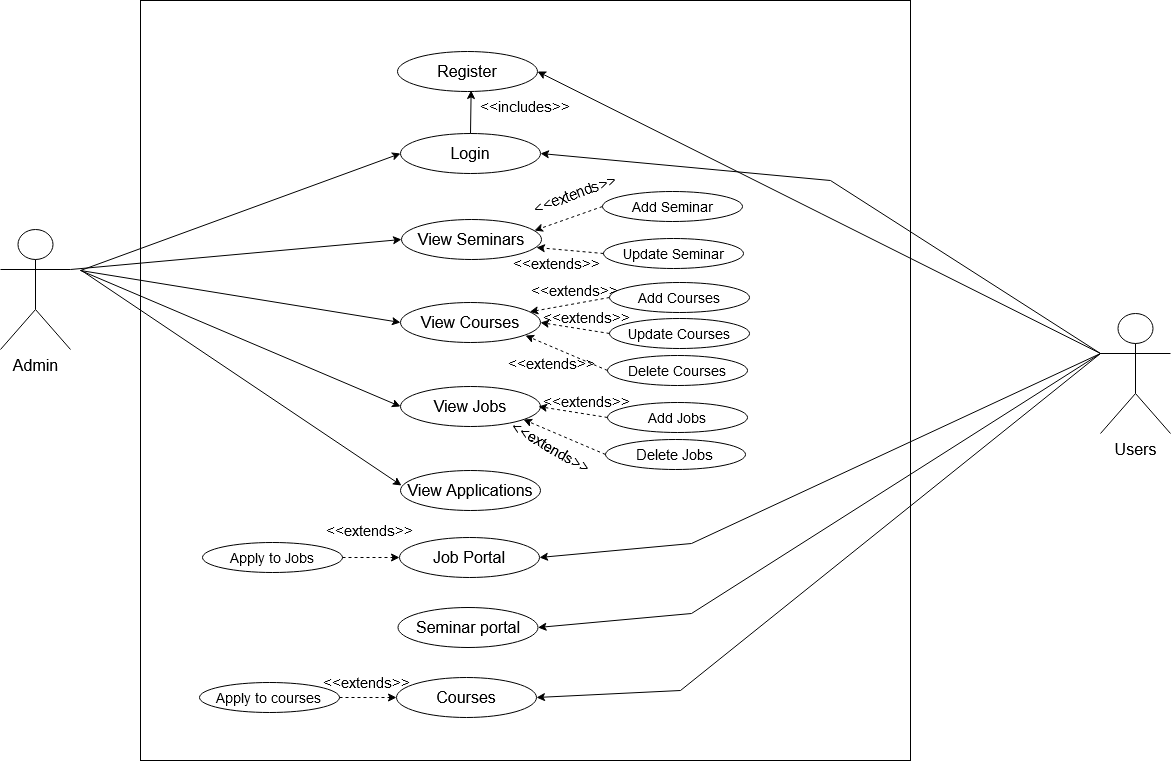

The diagram above was exported from draw.io. Its source (the exported page's mxGraphModel, read from the mxfile embedded in the PNG):
<mxGraphModel dx="1422" dy="-70" grid="1" gridSize="10" guides="1" tooltips="1" connect="1" arrows="1" fold="1" page="1" pageScale="1" pageWidth="1100" pageHeight="850" background="none" math="0" shadow="0">
  <root>
    <mxCell id="0" />
    <mxCell id="1" parent="0" />
    <mxCell id="rwbgoBRmNLmhOsoh4F3w-258" value="" style="whiteSpace=wrap;html=1;fontSize=16;" vertex="1" parent="1">
      <mxGeometry x="600" y="860" width="770" height="760" as="geometry" />
    </mxCell>
    <mxCell id="rwbgoBRmNLmhOsoh4F3w-259" value="&lt;font style=&quot;font-size: 16px;&quot;&gt;Users&lt;/font&gt;" style="shape=umlActor;verticalLabelPosition=bottom;verticalAlign=top;html=1;outlineConnect=0;" vertex="1" parent="1">
      <mxGeometry x="1560" y="1173" width="70" height="120" as="geometry" />
    </mxCell>
    <mxCell id="rwbgoBRmNLmhOsoh4F3w-260" value="Login" style="ellipse;whiteSpace=wrap;html=1;fontSize=16;" vertex="1" parent="1">
      <mxGeometry x="860" y="993" width="140" height="40" as="geometry" />
    </mxCell>
    <mxCell id="rwbgoBRmNLmhOsoh4F3w-261" value="View Seminars" style="ellipse;whiteSpace=wrap;html=1;fontSize=16;" vertex="1" parent="1">
      <mxGeometry x="861" y="1079" width="140" height="40" as="geometry" />
    </mxCell>
    <mxCell id="rwbgoBRmNLmhOsoh4F3w-262" value="View Courses" style="ellipse;whiteSpace=wrap;html=1;fontSize=16;" vertex="1" parent="1">
      <mxGeometry x="860" y="1162" width="140" height="40" as="geometry" />
    </mxCell>
    <mxCell id="rwbgoBRmNLmhOsoh4F3w-263" value="View Jobs" style="ellipse;whiteSpace=wrap;html=1;fontSize=16;" vertex="1" parent="1">
      <mxGeometry x="860" y="1246" width="140" height="40" as="geometry" />
    </mxCell>
    <mxCell id="rwbgoBRmNLmhOsoh4F3w-264" value="&lt;font style=&quot;font-size: 14px;&quot;&gt;Update Seminar&lt;/font&gt;" style="ellipse;whiteSpace=wrap;html=1;fontSize=16;" vertex="1" parent="1">
      <mxGeometry x="1063" y="1098" width="140" height="30" as="geometry" />
    </mxCell>
    <mxCell id="rwbgoBRmNLmhOsoh4F3w-265" value="" style="endArrow=classic;html=1;rounded=0;fontSize=16;exitX=0;exitY=0.5;exitDx=0;exitDy=0;entryX=0.957;entryY=0.275;entryDx=0;entryDy=0;entryPerimeter=0;dashed=1;" edge="1" parent="1" source="rwbgoBRmNLmhOsoh4F3w-267">
      <mxGeometry width="50" height="50" relative="1" as="geometry">
        <mxPoint x="1044" y="1069" as="sourcePoint" />
        <mxPoint x="993.98" y="1090" as="targetPoint" />
      </mxGeometry>
    </mxCell>
    <mxCell id="rwbgoBRmNLmhOsoh4F3w-266" value="" style="endArrow=classic;html=1;rounded=0;fontSize=16;exitX=0;exitY=0.5;exitDx=0;exitDy=0;entryX=0.964;entryY=0.7;entryDx=0;entryDy=0;entryPerimeter=0;dashed=1;" edge="1" parent="1" source="rwbgoBRmNLmhOsoh4F3w-264" target="rwbgoBRmNLmhOsoh4F3w-261">
      <mxGeometry width="50" height="50" relative="1" as="geometry">
        <mxPoint x="1035" y="1079" as="sourcePoint" />
        <mxPoint x="1003.98" y="1100" as="targetPoint" />
      </mxGeometry>
    </mxCell>
    <mxCell id="rwbgoBRmNLmhOsoh4F3w-267" value="&lt;font style=&quot;font-size: 14px;&quot;&gt;Add Seminar&lt;/font&gt;" style="ellipse;whiteSpace=wrap;html=1;fontSize=16;" vertex="1" parent="1">
      <mxGeometry x="1062" y="1051" width="140" height="30" as="geometry" />
    </mxCell>
    <mxCell id="rwbgoBRmNLmhOsoh4F3w-268" value="&lt;font style=&quot;font-size: 14px;&quot;&gt;Update Courses&lt;br&gt;&lt;/font&gt;" style="ellipse;whiteSpace=wrap;html=1;fontSize=16;" vertex="1" parent="1">
      <mxGeometry x="1069.02" y="1178" width="140" height="30" as="geometry" />
    </mxCell>
    <mxCell id="rwbgoBRmNLmhOsoh4F3w-269" value="" style="endArrow=classic;html=1;rounded=0;fontSize=16;exitX=0;exitY=0.5;exitDx=0;exitDy=0;dashed=1;" edge="1" parent="1" source="rwbgoBRmNLmhOsoh4F3w-271" target="rwbgoBRmNLmhOsoh4F3w-262">
      <mxGeometry width="50" height="50" relative="1" as="geometry">
        <mxPoint x="1051.02" y="1160" as="sourcePoint" />
        <mxPoint x="1001" y="1181" as="targetPoint" />
      </mxGeometry>
    </mxCell>
    <mxCell id="rwbgoBRmNLmhOsoh4F3w-270" value="" style="endArrow=classic;html=1;rounded=0;fontSize=16;exitX=0;exitY=0.5;exitDx=0;exitDy=0;entryX=1;entryY=0.5;entryDx=0;entryDy=0;dashed=1;" edge="1" parent="1" source="rwbgoBRmNLmhOsoh4F3w-268" target="rwbgoBRmNLmhOsoh4F3w-262">
      <mxGeometry width="50" height="50" relative="1" as="geometry">
        <mxPoint x="1042.02" y="1170" as="sourcePoint" />
        <mxPoint x="1002.98" y="1198" as="targetPoint" />
      </mxGeometry>
    </mxCell>
    <mxCell id="rwbgoBRmNLmhOsoh4F3w-271" value="&lt;font style=&quot;font-size: 14px;&quot;&gt;Add Courses&lt;br&gt;&lt;/font&gt;" style="ellipse;whiteSpace=wrap;html=1;fontSize=16;" vertex="1" parent="1">
      <mxGeometry x="1069.02" y="1142" width="140" height="30" as="geometry" />
    </mxCell>
    <mxCell id="rwbgoBRmNLmhOsoh4F3w-272" value="&lt;font style=&quot;font-size: 14px;&quot;&gt;Delete Courses&lt;br&gt;&lt;/font&gt;" style="ellipse;whiteSpace=wrap;html=1;fontSize=16;" vertex="1" parent="1">
      <mxGeometry x="1067.02" y="1215" width="140" height="30" as="geometry" />
    </mxCell>
    <mxCell id="rwbgoBRmNLmhOsoh4F3w-273" value="" style="endArrow=classic;html=1;rounded=0;fontSize=16;exitX=0;exitY=0.5;exitDx=0;exitDy=0;entryX=0.9;entryY=0.925;entryDx=0;entryDy=0;entryPerimeter=0;dashed=1;" edge="1" parent="1" source="rwbgoBRmNLmhOsoh4F3w-272">
      <mxGeometry width="50" height="50" relative="1" as="geometry">
        <mxPoint x="1050.02" y="1226" as="sourcePoint" />
        <mxPoint x="985" y="1195" as="targetPoint" />
      </mxGeometry>
    </mxCell>
    <mxCell id="rwbgoBRmNLmhOsoh4F3w-274" value="&lt;font style=&quot;font-size: 14px;&quot;&gt;Add Jobs&lt;/font&gt;" style="ellipse;whiteSpace=wrap;html=1;fontSize=16;" vertex="1" parent="1">
      <mxGeometry x="1067.02" y="1262" width="140" height="30" as="geometry" />
    </mxCell>
    <mxCell id="rwbgoBRmNLmhOsoh4F3w-275" value="" style="endArrow=classic;html=1;rounded=0;fontSize=16;exitX=0;exitY=0.5;exitDx=0;exitDy=0;entryX=1;entryY=0.5;entryDx=0;entryDy=0;dashed=1;" edge="1" parent="1" source="rwbgoBRmNLmhOsoh4F3w-274">
      <mxGeometry width="50" height="50" relative="1" as="geometry">
        <mxPoint x="1040.02" y="1254" as="sourcePoint" />
        <mxPoint x="998" y="1266" as="targetPoint" />
      </mxGeometry>
    </mxCell>
    <mxCell id="rwbgoBRmNLmhOsoh4F3w-276" value="&lt;font style=&quot;font-size: 15px;&quot;&gt;Delete Jobs&lt;br&gt;&lt;/font&gt;" style="ellipse;whiteSpace=wrap;html=1;fontSize=16;" vertex="1" parent="1">
      <mxGeometry x="1065.02" y="1299" width="140" height="30" as="geometry" />
    </mxCell>
    <mxCell id="rwbgoBRmNLmhOsoh4F3w-277" value="" style="endArrow=classic;html=1;rounded=0;fontSize=16;exitX=0;exitY=0.5;exitDx=0;exitDy=0;entryX=0.9;entryY=0.925;entryDx=0;entryDy=0;entryPerimeter=0;dashed=1;" edge="1" parent="1" source="rwbgoBRmNLmhOsoh4F3w-276">
      <mxGeometry width="50" height="50" relative="1" as="geometry">
        <mxPoint x="1048.02" y="1310" as="sourcePoint" />
        <mxPoint x="983" y="1279" as="targetPoint" />
      </mxGeometry>
    </mxCell>
    <mxCell id="rwbgoBRmNLmhOsoh4F3w-278" value="Register" style="ellipse;whiteSpace=wrap;html=1;fontSize=16;" vertex="1" parent="1">
      <mxGeometry x="857" y="911" width="140" height="40" as="geometry" />
    </mxCell>
    <mxCell id="rwbgoBRmNLmhOsoh4F3w-279" value="&amp;lt;&amp;lt;extends&amp;gt;&amp;gt;" style="text;html=1;strokeColor=none;fillColor=none;align=center;verticalAlign=middle;whiteSpace=wrap;rounded=0;fontSize=15;rotation=-20;" vertex="1" parent="1">
      <mxGeometry x="1005.02" y="1038" width="60" height="30" as="geometry" />
    </mxCell>
    <mxCell id="rwbgoBRmNLmhOsoh4F3w-280" value="&amp;lt;&amp;lt;extends&amp;gt;&amp;gt;" style="text;html=1;strokeColor=none;fillColor=none;align=center;verticalAlign=middle;whiteSpace=wrap;rounded=0;fontSize=15;rotation=0;" vertex="1" parent="1">
      <mxGeometry x="986" y="1108" width="60" height="30" as="geometry" />
    </mxCell>
    <mxCell id="rwbgoBRmNLmhOsoh4F3w-281" value="&amp;lt;&amp;lt;extends&amp;gt;&amp;gt;" style="text;html=1;strokeColor=none;fillColor=none;align=center;verticalAlign=middle;whiteSpace=wrap;rounded=0;fontSize=15;rotation=0;" vertex="1" parent="1">
      <mxGeometry x="981" y="1208" width="60" height="30" as="geometry" />
    </mxCell>
    <mxCell id="rwbgoBRmNLmhOsoh4F3w-282" value="&amp;lt;&amp;lt;extends&amp;gt;&amp;gt;" style="text;html=1;strokeColor=none;fillColor=none;align=center;verticalAlign=middle;whiteSpace=wrap;rounded=0;fontSize=15;rotation=0;" vertex="1" parent="1">
      <mxGeometry x="1004" y="1135" width="60" height="30" as="geometry" />
    </mxCell>
    <mxCell id="rwbgoBRmNLmhOsoh4F3w-283" value="&amp;lt;&amp;lt;extends&amp;gt;&amp;gt;" style="text;html=1;strokeColor=none;fillColor=none;align=center;verticalAlign=middle;whiteSpace=wrap;rounded=0;fontSize=15;rotation=0;" vertex="1" parent="1">
      <mxGeometry x="1016" y="1162" width="60" height="30" as="geometry" />
    </mxCell>
    <mxCell id="rwbgoBRmNLmhOsoh4F3w-284" value="&amp;lt;&amp;lt;extends&amp;gt;&amp;gt;" style="text;html=1;strokeColor=none;fillColor=none;align=center;verticalAlign=middle;whiteSpace=wrap;rounded=0;fontSize=15;rotation=0;" vertex="1" parent="1">
      <mxGeometry x="1016" y="1246" width="60" height="30" as="geometry" />
    </mxCell>
    <mxCell id="rwbgoBRmNLmhOsoh4F3w-285" value="&amp;lt;&amp;lt;extends&amp;gt;&amp;gt;" style="text;html=1;strokeColor=none;fillColor=none;align=center;verticalAlign=middle;whiteSpace=wrap;rounded=0;fontSize=15;rotation=30;" vertex="1" parent="1">
      <mxGeometry x="981" y="1292" width="60" height="30" as="geometry" />
    </mxCell>
    <mxCell id="rwbgoBRmNLmhOsoh4F3w-286" value="&lt;font style=&quot;font-size: 16px;&quot;&gt;Admin&lt;/font&gt;" style="shape=umlActor;verticalLabelPosition=bottom;verticalAlign=top;html=1;outlineConnect=0;" vertex="1" parent="1">
      <mxGeometry x="460" y="1089" width="70" height="120" as="geometry" />
    </mxCell>
    <mxCell id="rwbgoBRmNLmhOsoh4F3w-287" value="" style="endArrow=classic;html=1;rounded=0;fontSize=16;exitX=0;exitY=0.3333333333333333;exitDx=0;exitDy=0;exitPerimeter=0;entryX=1;entryY=0.5;entryDx=0;entryDy=0;" edge="1" parent="1" source="rwbgoBRmNLmhOsoh4F3w-259" target="rwbgoBRmNLmhOsoh4F3w-278">
      <mxGeometry width="50" height="50" relative="1" as="geometry">
        <mxPoint x="990" y="1320" as="sourcePoint" />
        <mxPoint x="1040" y="1270" as="targetPoint" />
      </mxGeometry>
    </mxCell>
    <mxCell id="rwbgoBRmNLmhOsoh4F3w-288" value="Job Portal" style="ellipse;whiteSpace=wrap;html=1;fontSize=16;" vertex="1" parent="1">
      <mxGeometry x="859" y="1397" width="140" height="40" as="geometry" />
    </mxCell>
    <mxCell id="rwbgoBRmNLmhOsoh4F3w-289" value="&lt;font style=&quot;font-size: 14px;&quot;&gt;Apply to Jobs&lt;/font&gt;" style="ellipse;whiteSpace=wrap;html=1;fontSize=16;" vertex="1" parent="1">
      <mxGeometry x="662" y="1402" width="140" height="30" as="geometry" />
    </mxCell>
    <mxCell id="rwbgoBRmNLmhOsoh4F3w-290" value="" style="endArrow=classic;html=1;rounded=0;fontSize=16;exitX=1;exitY=0.5;exitDx=0;exitDy=0;entryX=0;entryY=0.5;entryDx=0;entryDy=0;dashed=1;" edge="1" parent="1" source="rwbgoBRmNLmhOsoh4F3w-289" target="rwbgoBRmNLmhOsoh4F3w-288">
      <mxGeometry width="50" height="50" relative="1" as="geometry">
        <mxPoint x="591.02" y="1395" as="sourcePoint" />
        <mxPoint x="549" y="1407" as="targetPoint" />
      </mxGeometry>
    </mxCell>
    <mxCell id="rwbgoBRmNLmhOsoh4F3w-291" value="&amp;lt;&amp;lt;extends&amp;gt;&amp;gt;" style="text;html=1;strokeColor=none;fillColor=none;align=center;verticalAlign=middle;whiteSpace=wrap;rounded=0;fontSize=15;rotation=0;" vertex="1" parent="1">
      <mxGeometry x="799" y="1375" width="60" height="30" as="geometry" />
    </mxCell>
    <mxCell id="rwbgoBRmNLmhOsoh4F3w-292" value="Seminar portal" style="ellipse;whiteSpace=wrap;html=1;fontSize=16;" vertex="1" parent="1">
      <mxGeometry x="857.5" y="1467" width="140" height="40" as="geometry" />
    </mxCell>
    <mxCell id="rwbgoBRmNLmhOsoh4F3w-293" value="Courses" style="ellipse;whiteSpace=wrap;html=1;fontSize=16;" vertex="1" parent="1">
      <mxGeometry x="856" y="1537" width="140" height="40" as="geometry" />
    </mxCell>
    <mxCell id="rwbgoBRmNLmhOsoh4F3w-294" value="&lt;font style=&quot;font-size: 14px;&quot;&gt;Apply to courses&lt;br&gt;&lt;/font&gt;" style="ellipse;whiteSpace=wrap;html=1;fontSize=16;" vertex="1" parent="1">
      <mxGeometry x="659" y="1542" width="140" height="30" as="geometry" />
    </mxCell>
    <mxCell id="rwbgoBRmNLmhOsoh4F3w-295" value="" style="endArrow=classic;html=1;rounded=0;fontSize=16;exitX=1;exitY=0.5;exitDx=0;exitDy=0;entryX=0;entryY=0.5;entryDx=0;entryDy=0;dashed=1;" edge="1" parent="1" source="rwbgoBRmNLmhOsoh4F3w-294" target="rwbgoBRmNLmhOsoh4F3w-293">
      <mxGeometry width="50" height="50" relative="1" as="geometry">
        <mxPoint x="588.02" y="1535" as="sourcePoint" />
        <mxPoint x="546" y="1547" as="targetPoint" />
      </mxGeometry>
    </mxCell>
    <mxCell id="rwbgoBRmNLmhOsoh4F3w-296" value="&amp;lt;&amp;lt;extends&amp;gt;&amp;gt;" style="text;html=1;strokeColor=none;fillColor=none;align=center;verticalAlign=middle;whiteSpace=wrap;rounded=0;fontSize=15;rotation=0;" vertex="1" parent="1">
      <mxGeometry x="796" y="1527" width="60" height="30" as="geometry" />
    </mxCell>
    <mxCell id="rwbgoBRmNLmhOsoh4F3w-297" value="" style="endArrow=classic;html=1;rounded=0;fontSize=16;entryX=1;entryY=0.5;entryDx=0;entryDy=0;exitX=0;exitY=0.3333333333333333;exitDx=0;exitDy=0;exitPerimeter=0;" edge="1" parent="1" source="rwbgoBRmNLmhOsoh4F3w-259" target="rwbgoBRmNLmhOsoh4F3w-260">
      <mxGeometry width="50" height="50" relative="1" as="geometry">
        <mxPoint x="1570" y="1080" as="sourcePoint" />
        <mxPoint x="1007" y="941" as="targetPoint" />
        <Array as="points">
          <mxPoint x="1290" y="1040" />
        </Array>
      </mxGeometry>
    </mxCell>
    <mxCell id="rwbgoBRmNLmhOsoh4F3w-298" value="" style="endArrow=classic;html=1;rounded=0;fontSize=16;entryX=1;entryY=0.5;entryDx=0;entryDy=0;exitX=0;exitY=0.3333333333333333;exitDx=0;exitDy=0;exitPerimeter=0;" edge="1" parent="1" source="rwbgoBRmNLmhOsoh4F3w-259" target="rwbgoBRmNLmhOsoh4F3w-288">
      <mxGeometry width="50" height="50" relative="1" as="geometry">
        <mxPoint x="1550" y="1210" as="sourcePoint" />
        <mxPoint x="1008" y="924" as="targetPoint" />
        <Array as="points">
          <mxPoint x="1151" y="1403" />
        </Array>
      </mxGeometry>
    </mxCell>
    <mxCell id="rwbgoBRmNLmhOsoh4F3w-299" value="" style="endArrow=classic;html=1;rounded=0;fontSize=16;entryX=1;entryY=0.5;entryDx=0;entryDy=0;exitX=0;exitY=0.3333333333333333;exitDx=0;exitDy=0;exitPerimeter=0;" edge="1" parent="1" source="rwbgoBRmNLmhOsoh4F3w-259" target="rwbgoBRmNLmhOsoh4F3w-292">
      <mxGeometry width="50" height="50" relative="1" as="geometry">
        <mxPoint x="1550" y="1220" as="sourcePoint" />
        <mxPoint x="1038" y="1363" as="targetPoint" />
        <Array as="points">
          <mxPoint x="1151" y="1473" />
        </Array>
      </mxGeometry>
    </mxCell>
    <mxCell id="rwbgoBRmNLmhOsoh4F3w-300" value="" style="endArrow=classic;html=1;rounded=0;fontSize=16;exitX=0;exitY=0.3333333333333333;exitDx=0;exitDy=0;exitPerimeter=0;entryX=1;entryY=0.5;entryDx=0;entryDy=0;" edge="1" parent="1" source="rwbgoBRmNLmhOsoh4F3w-259" target="rwbgoBRmNLmhOsoh4F3w-293">
      <mxGeometry width="50" height="50" relative="1" as="geometry">
        <mxPoint x="1561" y="1196.0000000000002" as="sourcePoint" />
        <mxPoint x="1007.5" y="1433" as="targetPoint" />
        <Array as="points">
          <mxPoint x="1140" y="1550" />
        </Array>
      </mxGeometry>
    </mxCell>
    <mxCell id="rwbgoBRmNLmhOsoh4F3w-301" value="" style="endArrow=classic;html=1;rounded=0;fontSize=16;entryX=0;entryY=0.5;entryDx=0;entryDy=0;" edge="1" parent="1" target="rwbgoBRmNLmhOsoh4F3w-260">
      <mxGeometry width="50" height="50" relative="1" as="geometry">
        <mxPoint x="540" y="1130" as="sourcePoint" />
        <mxPoint x="1040" y="1270" as="targetPoint" />
      </mxGeometry>
    </mxCell>
    <mxCell id="rwbgoBRmNLmhOsoh4F3w-302" value="" style="endArrow=classic;html=1;rounded=0;fontSize=16;exitX=1;exitY=0.3333333333333333;exitDx=0;exitDy=0;exitPerimeter=0;entryX=0;entryY=0.5;entryDx=0;entryDy=0;" edge="1" parent="1" source="rwbgoBRmNLmhOsoh4F3w-286" target="rwbgoBRmNLmhOsoh4F3w-261">
      <mxGeometry width="50" height="50" relative="1" as="geometry">
        <mxPoint x="540" y="1139" as="sourcePoint" />
        <mxPoint x="870" y="1009" as="targetPoint" />
      </mxGeometry>
    </mxCell>
    <mxCell id="rwbgoBRmNLmhOsoh4F3w-303" value="" style="endArrow=classic;html=1;rounded=0;fontSize=16;entryX=0;entryY=0.5;entryDx=0;entryDy=0;" edge="1" parent="1" target="rwbgoBRmNLmhOsoh4F3w-262">
      <mxGeometry width="50" height="50" relative="1" as="geometry">
        <mxPoint x="540" y="1130" as="sourcePoint" />
        <mxPoint x="871" y="1109" as="targetPoint" />
      </mxGeometry>
    </mxCell>
    <mxCell id="rwbgoBRmNLmhOsoh4F3w-304" value="" style="endArrow=classic;html=1;rounded=0;fontSize=16;entryX=0;entryY=0.5;entryDx=0;entryDy=0;" edge="1" parent="1" target="rwbgoBRmNLmhOsoh4F3w-263">
      <mxGeometry width="50" height="50" relative="1" as="geometry">
        <mxPoint x="540" y="1130" as="sourcePoint" />
        <mxPoint x="870" y="1192" as="targetPoint" />
      </mxGeometry>
    </mxCell>
    <mxCell id="rwbgoBRmNLmhOsoh4F3w-305" value="" style="endArrow=classic;html=1;rounded=0;fontSize=16;exitX=0.5;exitY=0;exitDx=0;exitDy=0;entryX=0.526;entryY=0.975;entryDx=0;entryDy=0;entryPerimeter=0;" edge="1" parent="1" source="rwbgoBRmNLmhOsoh4F3w-260" target="rwbgoBRmNLmhOsoh4F3w-278">
      <mxGeometry width="50" height="50" relative="1" as="geometry">
        <mxPoint x="1072" y="1076" as="sourcePoint" />
        <mxPoint x="1003.98" y="1100" as="targetPoint" />
      </mxGeometry>
    </mxCell>
    <mxCell id="rwbgoBRmNLmhOsoh4F3w-306" value="&amp;lt;&amp;lt;includes&amp;gt;&amp;gt;" style="text;html=1;strokeColor=none;fillColor=none;align=center;verticalAlign=middle;whiteSpace=wrap;rounded=0;fontSize=15;rotation=0;" vertex="1" parent="1">
      <mxGeometry x="955" y="951" width="60" height="30" as="geometry" />
    </mxCell>
    <mxCell id="rwbgoBRmNLmhOsoh4F3w-307" value="View Applications" style="ellipse;whiteSpace=wrap;html=1;fontSize=16;" vertex="1" parent="1">
      <mxGeometry x="860" y="1330" width="140" height="40" as="geometry" />
    </mxCell>
    <mxCell id="rwbgoBRmNLmhOsoh4F3w-308" value="" style="endArrow=classic;html=1;rounded=0;fontSize=16;entryX=0;entryY=0.5;entryDx=0;entryDy=0;" edge="1" parent="1">
      <mxGeometry width="50" height="50" relative="1" as="geometry">
        <mxPoint x="541" y="1130" as="sourcePoint" />
        <mxPoint x="861" y="1345" as="targetPoint" />
      </mxGeometry>
    </mxCell>
  </root>
</mxGraphModel>